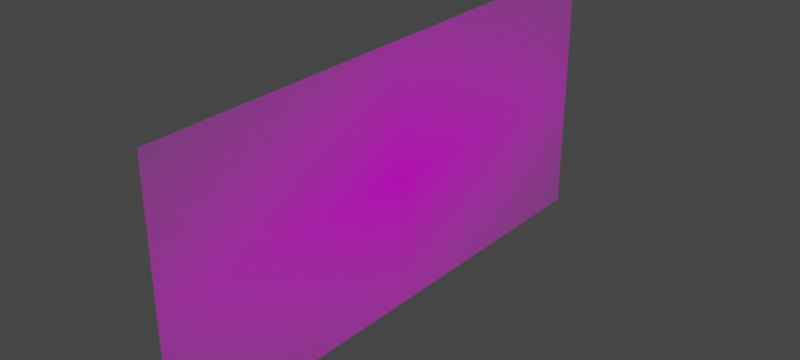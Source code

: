 # Source: recolorizer.blend  (saved by Blender 3.3.6; exported with 4.5.12 LTS)
import bpy
from mathutils import Matrix  # noqa: F401  (used for matrix-valued properties, if any)

bpy.ops.wm.read_factory_settings(use_empty=True)
scene = bpy.context.scene
scene.name = 'Scene'

# ---- collections
col_collection = bpy.data.collections.new('Collection'); scene.collection.children.link(col_collection)

# ---- images (referenced by path relative to the original .blend; pixels are not part of the script)
import os
ASSET_DIR = os.environ.get("B2B_ASSET_DIR", "")  # directory of the original .blend (textures are referenced by path, not embedded)
HERE = os.path.dirname(os.path.abspath(__file__))  # packed textures are extracted next to this script under _unpacked/

def load_image(name, relpath, width, height, colorspace="sRGB"):
    """Load a texture the original file referenced (path relative to the .blend, or extracted next to this script)."""
    p = next((c for c in (os.path.join(HERE, relpath), os.path.join(ASSET_DIR, relpath)) if relpath and os.path.exists(c)), "")
    if p:
        img = bpy.data.images.load(p, check_existing=True)
        img.name = name
    else:  # same state as the original file: an image datablock whose file is absent (Cycles renders it pink)
        img = bpy.data.images.new(name, width, height)
        img.source = "FILE"
        img.filepath = "//" + (relpath or name)
    img.colorspace_settings.name = colorspace
    return img
img_picnic_bg_png = load_image('picnic-bg.png', 'picnic-bg.png', 1024, 1024, 'sRGB')

# ---- materials (node trees are filled in below, after node groups)
mat_picnic_bg = bpy.data.materials.new('picnic-bg')
mat_picnic_bg.surface_render_method = 'BLENDED'
mat_picnic_bg.blend_method = 'BLEND'
mat_picnic_bg.use_transparent_shadow = False

# ---- material node trees
mat_picnic_bg.use_nodes = True; mat_picnic_bg.node_tree.nodes.clear()
_N = mat_picnic_bg.node_tree.nodes; _L = mat_picnic_bg.node_tree.links
n0 = _N.new('ShaderNodeBsdfPrincipled'); n0.name = 'Principled BSDF'; n0.location = (0, 300)
n0.distribution = 'GGX'
n0.subsurface_method = 'RANDOM_WALK_SKIN'
n0.inputs[3].default_value = 1.45
n0.inputs[27].default_value = (0.0, 0.0, 0.0, 1.0)
n0.inputs[28].default_value = 1.0
n1 = _N.new('ShaderNodeOutputMaterial'); n1.name = 'Material Output'; n1.location = (300, 300)
n2 = _N.new('ShaderNodeTexImage'); n2.name = 'Image Texture'; n2.location = (-776, 286)
n2.image = img_picnic_bg_png
n2.extension = 'CLIP'
_L.new(n2.outputs[0], n0.inputs[0])
_L.new(n2.outputs[1], n0.inputs[4])
_L.new(n0.outputs[0], n1.inputs[0])
n1.is_active_output = True

# ---- world
world_world = bpy.data.worlds.new('World'); scene.world = world_world
world_world.use_nodes = True; world_world.node_tree.nodes.clear()
_N = world_world.node_tree.nodes; _L = world_world.node_tree.links
n0 = _N.new('ShaderNodeOutputWorld'); n0.name = 'World Output'; n0.location = (300, 300)
n1 = _N.new('ShaderNodeBackground'); n1.name = 'Background'; n1.location = (10, 300)
n1.inputs[0].default_value = (0.05088, 0.05088, 0.05088, 1.0)
_L.new(n1.outputs[0], n0.inputs[0])
n0.is_active_output = True
world_world.color = (0.05088, 0.05088, 0.05088)
world_world.use_sun_shadow = False
world_world.sun_shadow_jitter_overblur = 0.0

# ---- meshes
me_picnic_bg = bpy.data.meshes.new('picnic-bg')
me_picnic_bg.from_pydata([(-1.038, -0.5, 0.0), (1.038, -0.5, 0.0), (-1.038, 0.5, 0.0), (1.038, 0.5, 0.0)], [], [(0, 1, 3, 2)])
_uv = me_picnic_bg.uv_layers.new(name='UVMap')
_uv.uv.foreach_set('vector', [0.0, 0.0, 1.0, 0.0, 1.0, 1.0, 0.0, 1.0])
me_picnic_bg.materials.append(mat_picnic_bg)
me_picnic_bg.update()

# ---- objects
ob_picnic_bg = bpy.data.objects.new('picnic-bg', me_picnic_bg)

# ---- transforms, parenting, visibility, modifiers, constraints
ob_picnic_bg.location = (0.0, 0.0, 0.0)
ob_picnic_bg.rotation_euler = (1.571, 0.0, 1.571)

# ---- collection membership
col_collection.objects.link(ob_picnic_bg)

# ---- scene / render settings (as saved in the file)
scene.frame_start = 1; scene.frame_end = 250; scene.frame_set(1)
scene.render.engine = 'BLENDER_EEVEE_NEXT'
scene.render.resolution_x = 3456
scene.render.resolution_y = 1556
scene.render.film_transparent = True
scene.cycles.sampling_pattern = 'TABULATED_SOBOL'
scene.cycles.use_light_tree = False
scene.view_settings.view_transform = 'Filmic'
bpy.context.view_layer.update()

# ---- added for rendering (the .blend has no active camera and no usable light): camera, sun
cam_auto = bpy.data.cameras.new('AutoCamera')
cam_auto.lens = 50.0
cam_auto.sensor_width = 36.0
cam_auto.clip_end = 1000.0
ob_auto_camera = bpy.data.objects.new('AutoCamera', cam_auto)
scene.collection.objects.link(ob_auto_camera)
ob_auto_camera.location = (2.13276, -2.55931, 1.70621)
ob_auto_camera.rotation_euler = (1.09748, -7.21219e-08, 0.694738)
scene.camera = ob_auto_camera
light_auto_sun = bpy.data.lights.new('AutoSun', 'SUN')
light_auto_sun.energy = 3.0
light_auto_sun.angle = 0.0523599
ob_auto_sun = bpy.data.objects.new('AutoSun', light_auto_sun)
scene.collection.objects.link(ob_auto_sun)
ob_auto_sun.rotation_euler = (0.872665, 0.174533, 0.523599)
bpy.context.view_layer.update()

